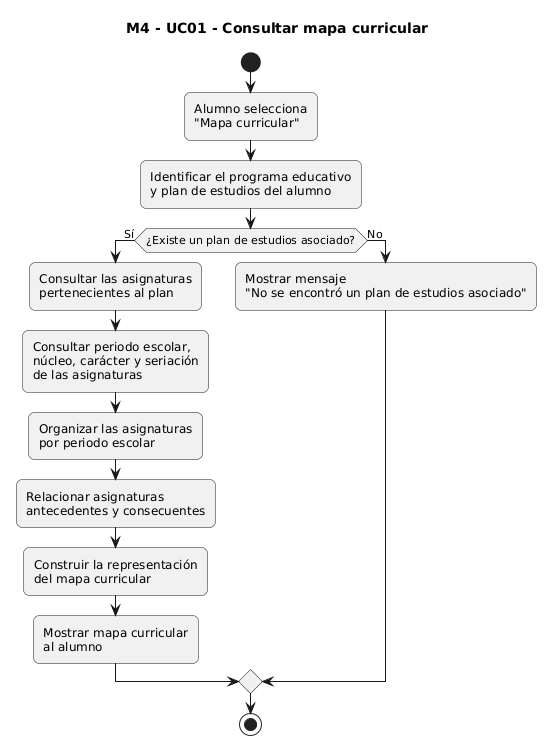

The diagram above was rendered by PlantUML. Its source (embedded in the PNG):
@startuml
title M4 - UC01 - Consultar mapa curricular

skinparam shadowing false
skinparam roundcorner 12

start

:Alumno selecciona
"Mapa curricular";

:Identificar el programa educativo
y plan de estudios del alumno;

if (¿Existe un plan de estudios asociado?) then (Sí)

  :Consultar las asignaturas
  pertenecientes al plan;

  :Consultar periodo escolar,
  núcleo, carácter y seriación
  de las asignaturas;

  :Organizar las asignaturas
  por periodo escolar;

  :Relacionar asignaturas
  antecedentes y consecuentes;

  :Construir la representación
  del mapa curricular;

  :Mostrar mapa curricular
  al alumno;

else (No)

  :Mostrar mensaje
  "No se encontró un plan de estudios asociado";

endif

stop
@enduml